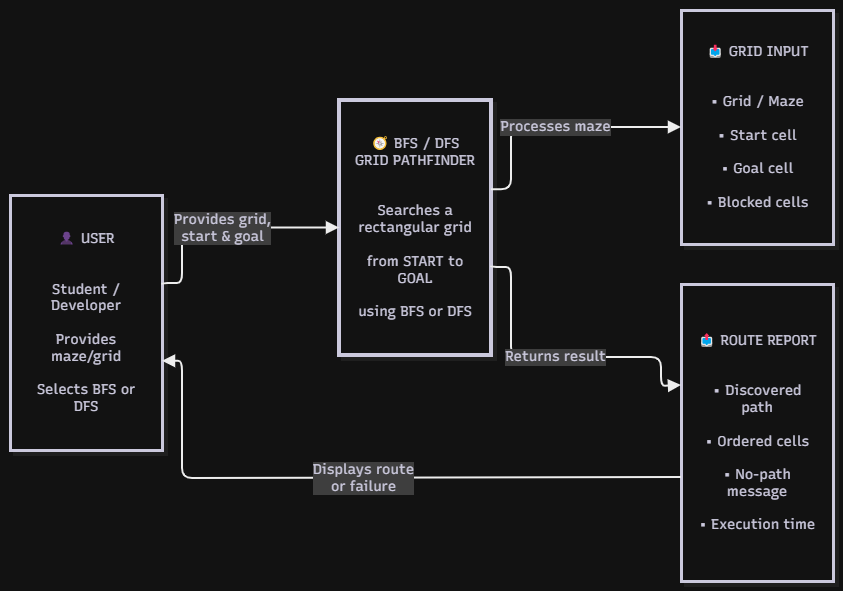

The diagram above was exported from draw.io. Its source (the exported page's mxGraphModel, read from the mxfile embedded in the PNG):
<mxGraphModel dx="1414" dy="777" grid="1" gridSize="10" guides="1" tooltips="1" connect="1" arrows="1" fold="1" page="1" pageScale="1" pageWidth="850" pageHeight="1100" math="0" shadow="0">
  <root>
    <mxCell id="0" />
    <mxCell id="1" parent="0" />
    <UserObject label="" mermaidData="{&#10;  &quot;data&quot;: &quot;flowchart LR\n\n    USER[\&quot;👤 USER&lt;br/&gt;&lt;br/&gt;\n    Student / Developer&lt;br/&gt;\n    Provides maze/grid&lt;br/&gt;\n    Selects BFS or DFS\&quot;]\n\n    SYSTEM[\&quot;🧭 BFS / DFS GRID PATHFINDER&lt;br/&gt;&lt;br/&gt;\n    Searches a rectangular grid&lt;br/&gt;\n    from START to GOAL&lt;br/&gt;\n    using BFS or DFS\&quot;]\n\n    INPUT[\&quot;📥 GRID INPUT&lt;br/&gt;&lt;br/&gt;\n    • Grid / Maze&lt;br/&gt;\n    • Start cell&lt;br/&gt;\n    • Goal cell&lt;br/&gt;\n    • Blocked cells\&quot;]\n\n    ROUTE[\&quot;📤 ROUTE REPORT&lt;br/&gt;&lt;br/&gt;\n    • Discovered path&lt;br/&gt;\n    • Ordered cells&lt;br/&gt;\n    • No-path message&lt;br/&gt;\n    • Execution time\&quot;]\n\n    USER --&gt;|\&quot;Provides grid,&lt;br/&gt;start &amp; goal\&quot;| SYSTEM\n    SYSTEM --&gt;|\&quot;Processes maze\&quot;| INPUT\n    SYSTEM --&gt;|\&quot;Returns result\&quot;| ROUTE\n    ROUTE --&gt;|\&quot;Displays route&lt;br/&gt;or failure\&quot;| USER\n\n    style USER stroke-width:3px\n    style SYSTEM stroke-width:4px\n    style INPUT stroke-width:3px\n    style ROUTE stroke-width:3px&quot;,&#10;  &quot;config&quot;: null,&#10;  &quot;version&quot;: &quot;12&quot;&#10;}" id="nZf6263Bx3JJzXWm-Tri-1">
      <mxCell connectable="0" parent="1" style="group;transparentBounds=1;editIcon=1;lockedGroup=0;groupPadding=10;" vertex="1">
        <mxGeometry as="geometry" />
      </mxCell>
    </UserObject>
    <UserObject label="👤 USER&#10;&#10;&#10;Student / Developer&#10;&#10;Provides maze/grid&#10;&#10;Selects BFS or DFS" mermaidId="n:USER" mermaidBaseStyle="html=1;whiteSpace=wrap;strokeWidth=3;fillColor=#ffffff;strokeColor=#28253D;fontColor=#28253D;fontFamily=Recursive;fontSize=14;shadow=1;shadowColor=#000000;shadowOffsetX=4;shadowOffsetY=4;shadowBlur=0;shadowOpacity=6;" mermaidBaseValue="👤 USER&#10;&#10;&#10;Student / Developer&#10;&#10;Provides maze/grid&#10;&#10;Selects BFS or DFS" id="nZf6263Bx3JJzXWm-Tri-2">
      <mxCell parent="nZf6263Bx3JJzXWm-Tri-1" style="html=1;whiteSpace=wrap;strokeWidth=3;fillColor=#ffffff;strokeColor=#28253D;fontColor=#28253D;fontFamily=Recursive;fontSize=14;shadow=1;shadowColor=#000000;shadowOffsetX=4;shadowOffsetY=4;shadowBlur=0;shadowOpacity=6;labelWidth=120;fontSource=https%3A%2F%2Ffonts.googleapis.com%2Fcss%3Ffamily%3DRecursive;" vertex="1">
        <mxGeometry height="255" width="152" x="30" y="215" as="geometry" />
      </mxCell>
    </UserObject>
    <UserObject label="🧭 BFS / DFS GRID PATHFINDER&#10;&#10;&#10;Searches a rectangular grid&#10;&#10;from START to GOAL&#10;&#10;using BFS or DFS" mermaidId="n:SYSTEM" mermaidBaseStyle="html=1;whiteSpace=wrap;strokeWidth=4;fillColor=#ffffff;strokeColor=#28253D;fontColor=#28253D;fontFamily=Recursive;fontSize=14;shadow=1;shadowColor=#000000;shadowOffsetX=4;shadowOffsetY=4;shadowBlur=0;shadowOpacity=6;" mermaidBaseValue="🧭 BFS / DFS GRID PATHFINDER&#10;&#10;&#10;Searches a rectangular grid&#10;&#10;from START to GOAL&#10;&#10;using BFS or DFS" id="nZf6263Bx3JJzXWm-Tri-3">
      <mxCell parent="nZf6263Bx3JJzXWm-Tri-1" style="html=1;whiteSpace=wrap;strokeWidth=4;fillColor=#ffffff;strokeColor=#28253D;fontColor=#28253D;fontFamily=Recursive;fontSize=14;shadow=1;shadowColor=#000000;shadowOffsetX=4;shadowOffsetY=4;shadowBlur=0;shadowOpacity=6;labelWidth=120;fontSource=https%3A%2F%2Ffonts.googleapis.com%2Fcss%3Ffamily%3DRecursive;" vertex="1">
        <mxGeometry height="255" width="152" x="359" y="120" as="geometry" />
      </mxCell>
    </UserObject>
    <UserObject label="📥 GRID INPUT&#10;&#10;&#10;• Grid / Maze&#10;&#10;• Start cell&#10;&#10;• Goal cell&#10;&#10;• Blocked cells" mermaidId="n:INPUT" mermaidBaseStyle="html=1;whiteSpace=wrap;strokeWidth=3;fillColor=#ffffff;strokeColor=#28253D;fontColor=#28253D;fontFamily=Recursive;fontSize=14;shadow=1;shadowColor=#000000;shadowOffsetX=4;shadowOffsetY=4;shadowBlur=0;shadowOpacity=6;" mermaidBaseValue="📥 GRID INPUT&#10;&#10;&#10;• Grid / Maze&#10;&#10;• Start cell&#10;&#10;• Goal cell&#10;&#10;• Blocked cells" id="nZf6263Bx3JJzXWm-Tri-4">
      <mxCell parent="nZf6263Bx3JJzXWm-Tri-1" style="html=1;whiteSpace=wrap;strokeWidth=3;fillColor=#ffffff;strokeColor=#28253D;fontColor=#28253D;fontFamily=Recursive;fontSize=14;shadow=1;shadowColor=#000000;shadowOffsetX=4;shadowOffsetY=4;shadowBlur=0;shadowOpacity=6;fontSource=https%3A%2F%2Ffonts.googleapis.com%2Fcss%3Ffamily%3DRecursive;" vertex="1">
        <mxGeometry height="234" width="152" x="701" y="30" as="geometry" />
      </mxCell>
    </UserObject>
    <UserObject label="📤 ROUTE REPORT&#10;&#10;&#10;• Discovered path&#10;&#10;• Ordered cells&#10;&#10;• No-path message&#10;&#10;• Execution time" mermaidId="n:ROUTE" mermaidBaseStyle="html=1;whiteSpace=wrap;strokeWidth=3;fillColor=#ffffff;strokeColor=#28253D;fontColor=#28253D;fontFamily=Recursive;fontSize=14;shadow=1;shadowColor=#000000;shadowOffsetX=4;shadowOffsetY=4;shadowBlur=0;shadowOpacity=6;" mermaidBaseValue="📤 ROUTE REPORT&#10;&#10;&#10;• Discovered path&#10;&#10;• Ordered cells&#10;&#10;• No-path message&#10;&#10;• Execution time" id="nZf6263Bx3JJzXWm-Tri-5">
      <mxCell parent="nZf6263Bx3JJzXWm-Tri-1" style="html=1;whiteSpace=wrap;strokeWidth=3;fillColor=#ffffff;strokeColor=#28253D;fontColor=#28253D;fontFamily=Recursive;fontSize=14;shadow=1;shadowColor=#000000;shadowOffsetX=4;shadowOffsetY=4;shadowBlur=0;shadowOpacity=6;labelWidth=120;fontSource=https%3A%2F%2Ffonts.googleapis.com%2Fcss%3Ffamily%3DRecursive;" vertex="1">
        <mxGeometry height="297" width="152" x="701" y="304" as="geometry" />
      </mxCell>
    </UserObject>
    <UserObject label="Provides grid,&#10;start &amp; goal" mermaidId="e:USER-&gt;SYSTEM#0" mermaidBaseStyle="edgeStyle=orthogonalEdgeStyle;rounded=1;curved=0;startArrow=none;endArrow=block;endSize=8;jumpStyle=arc;jumpSize=12;strokeColor=#000000;html=1;fontSize=16;labelBackgroundColor=#cccccc;fontFamily=Recursive;fontColor=#28253D;exitX=1;exitY=0.35;entryX=0;entryY=0.5;strokeWidth=2;targetPerimeterSpacing=4;" mermaidBaseValue="Provides grid,&#10;start &amp; goal" id="nZf6263Bx3JJzXWm-Tri-6">
      <mxCell edge="1" parent="nZf6263Bx3JJzXWm-Tri-1" source="nZf6263Bx3JJzXWm-Tri-2" style="edgeStyle=orthogonalEdgeStyle;rounded=1;curved=0;startArrow=none;endArrow=block;endSize=8;jumpStyle=arc;jumpSize=12;strokeColor=#000000;html=1;fontSize=14;labelBackgroundColor=#cccccc;fontFamily=Recursive;fontColor=#28253D;exitX=1;exitY=0.35;entryX=0;entryY=0.5;strokeWidth=2;targetPerimeterSpacing=4;fontSource=https%3A%2F%2Ffonts.googleapis.com%2Fcss%3Ffamily%3DRecursive;" target="nZf6263Bx3JJzXWm-Tri-3">
        <mxGeometry relative="1" as="geometry">
          <Array as="points">
            <mxPoint x="202" y="303" />
            <mxPoint x="202" y="248" />
          </Array>
        </mxGeometry>
      </mxCell>
    </UserObject>
    <UserObject label="Processes maze" mermaidId="e:SYSTEM-&gt;INPUT#0" mermaidBaseStyle="edgeStyle=orthogonalEdgeStyle;rounded=1;curved=0;startArrow=none;endArrow=block;endSize=8;jumpStyle=arc;jumpSize=12;strokeColor=#000000;html=1;fontSize=16;labelBackgroundColor=#cccccc;fontFamily=Recursive;fontColor=#28253D;exitX=1;exitY=0.35;entryX=0;entryY=0.5;strokeWidth=2;targetPerimeterSpacing=4;" mermaidBaseValue="Processes maze" id="nZf6263Bx3JJzXWm-Tri-7">
      <mxCell edge="1" parent="nZf6263Bx3JJzXWm-Tri-1" source="nZf6263Bx3JJzXWm-Tri-3" style="edgeStyle=orthogonalEdgeStyle;rounded=1;curved=0;startArrow=none;endArrow=block;endSize=8;jumpStyle=arc;jumpSize=12;strokeColor=#000000;html=1;fontSize=14;labelBackgroundColor=#cccccc;fontFamily=Recursive;fontColor=#28253D;exitX=1;exitY=0.35;entryX=0;entryY=0.5;strokeWidth=2;targetPerimeterSpacing=4;fontSource=https%3A%2F%2Ffonts.googleapis.com%2Fcss%3Ffamily%3DRecursive;" target="nZf6263Bx3JJzXWm-Tri-4">
        <mxGeometry relative="1" as="geometry">
          <Array as="points">
            <mxPoint x="531" y="209" />
            <mxPoint x="531" y="147" />
          </Array>
        </mxGeometry>
      </mxCell>
    </UserObject>
    <UserObject label="Returns result" mermaidId="e:SYSTEM-&gt;ROUTE#0" mermaidBaseStyle="edgeStyle=orthogonalEdgeStyle;rounded=1;curved=0;startArrow=none;endArrow=block;endSize=8;jumpStyle=arc;jumpSize=12;strokeColor=#000000;html=1;fontSize=16;labelBackgroundColor=#cccccc;fontFamily=Recursive;fontColor=#28253D;exitX=1;exitY=0.65;entryX=0;entryY=0.34;strokeWidth=2;targetPerimeterSpacing=4;" mermaidBaseValue="Returns result" id="nZf6263Bx3JJzXWm-Tri-8">
      <mxCell edge="1" parent="nZf6263Bx3JJzXWm-Tri-1" source="nZf6263Bx3JJzXWm-Tri-3" style="edgeStyle=orthogonalEdgeStyle;rounded=1;curved=0;startArrow=none;endArrow=block;endSize=8;jumpStyle=arc;jumpSize=12;strokeColor=#000000;html=1;fontSize=14;labelBackgroundColor=#cccccc;fontFamily=Recursive;fontColor=#28253D;exitX=1;exitY=0.65;entryX=0;entryY=0.34;strokeWidth=2;targetPerimeterSpacing=4;fontSource=https%3A%2F%2Ffonts.googleapis.com%2Fcss%3Ffamily%3DRecursive;" target="nZf6263Bx3JJzXWm-Tri-5">
        <mxGeometry relative="1" as="geometry">
          <Array as="points">
            <mxPoint x="531" y="287" />
            <mxPoint x="531" y="377" />
            <mxPoint x="681" y="377" />
            <mxPoint x="681" y="406" />
          </Array>
        </mxGeometry>
      </mxCell>
    </UserObject>
    <UserObject label="Displays route&#10;or failure" mermaidId="e:ROUTE-&gt;USER#0" mermaidBaseStyle="edgeStyle=orthogonalEdgeStyle;rounded=1;curved=0;startArrow=none;endArrow=block;endSize=8;jumpStyle=arc;jumpSize=12;strokeColor=#000000;html=1;fontSize=16;labelBackgroundColor=#cccccc;fontFamily=Recursive;fontColor=#28253D;exitX=0;exitY=0.65;entryX=1;entryY=0.65;strokeWidth=2;targetPerimeterSpacing=4;" mermaidBaseValue="Displays route&#10;or failure" id="nZf6263Bx3JJzXWm-Tri-9">
      <mxCell edge="1" parent="nZf6263Bx3JJzXWm-Tri-1" source="nZf6263Bx3JJzXWm-Tri-5" style="edgeStyle=orthogonalEdgeStyle;rounded=1;curved=0;startArrow=none;endArrow=block;endSize=8;jumpStyle=arc;jumpSize=12;strokeColor=#000000;html=1;fontSize=14;labelBackgroundColor=#cccccc;fontFamily=Recursive;fontColor=#28253D;exitX=0;exitY=0.65;entryX=1;entryY=0.65;strokeWidth=2;targetPerimeterSpacing=4;fontSource=https%3A%2F%2Ffonts.googleapis.com%2Fcss%3Ffamily%3DRecursive;" target="nZf6263Bx3JJzXWm-Tri-2">
        <mxGeometry relative="1" as="geometry">
          <Array as="points">
            <mxPoint x="606" y="498" />
            <mxPoint x="271" y="498" />
            <mxPoint x="202" y="498" />
            <mxPoint x="202" y="381" />
          </Array>
        </mxGeometry>
      </mxCell>
    </UserObject>
  </root>
</mxGraphModel>